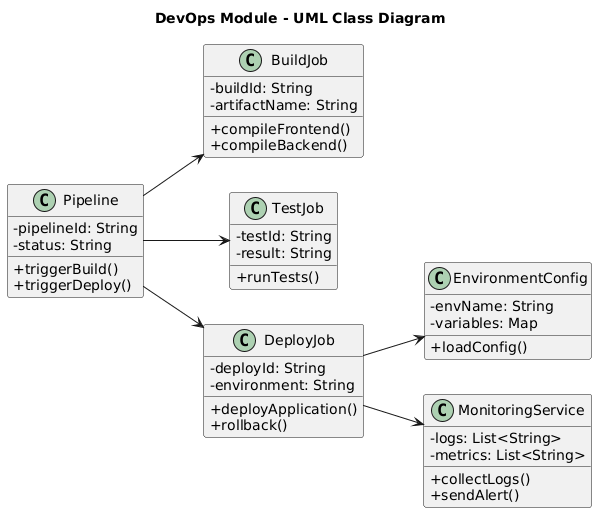

The diagram above was rendered by PlantUML. Its source (embedded in the PNG):
@startuml
title DevOps Module - UML Class Diagram
skinparam classAttributeIconSize 0
left to right direction

class Pipeline {
  - pipelineId: String
  - status: String
  + triggerBuild()
  + triggerDeploy()
}

class BuildJob {
  - buildId: String
  - artifactName: String
  + compileFrontend()
  + compileBackend()
}

class TestJob {
  - testId: String
  - result: String
  + runTests()
}

class DeployJob {
  - deployId: String
  - environment: String
  + deployApplication()
  + rollback()
}

class EnvironmentConfig {
  - envName: String
  - variables: Map
  + loadConfig()
}

class MonitoringService {
  - logs: List<String>
  - metrics: List<String>
  + collectLogs()
  + sendAlert()
}

Pipeline --> BuildJob
Pipeline --> TestJob
Pipeline --> DeployJob
DeployJob --> EnvironmentConfig
DeployJob --> MonitoringService
@enduml